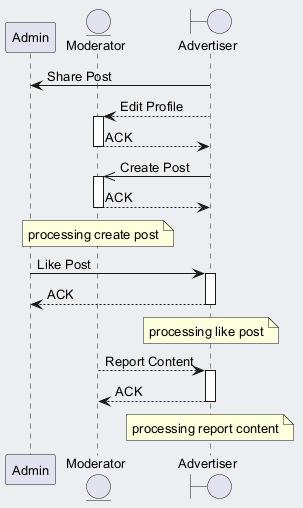

The diagram above was rendered by PlantUML. Its source (embedded in the PNG):
@startuml
skinparam backgroundColor #ECEFF1
skinparam classBackgroundColor #FFFFFF
skinparam classBorderColor #455A64
skinparam defaultFontSize 13
participant "Admin" as A
entity "Moderator" as M
boundary "Advertiser" as A2
A2 -> A : Share Post
A2 --> M : Edit Profile
activate M
M --> A2 : ACK
deactivate M
A2 ->> M : Create Post
activate M
M --> A2 : ACK
deactivate M
note over M : processing create post
A -> A2 : Like Post
activate A2
A2 --> A : ACK
deactivate A2
note over A2 : processing like post
M --> A2 : Report Content
activate A2
A2 --> M : ACK
deactivate A2
note over A2 : processing report content
@enduml